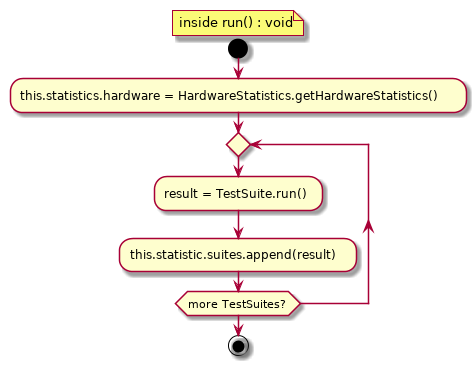

The diagram above was rendered by PlantUML. Its source (embedded in the PNG):
@startuml
floating note: inside run() : void

start

:this.statistics.hardware = HardwareStatistics.getHardwareStatistics();

repeat
:result = TestSuite.run();
:this.statistic.suites.append(result);
repeat while (more TestSuites?)

stop

@enduml